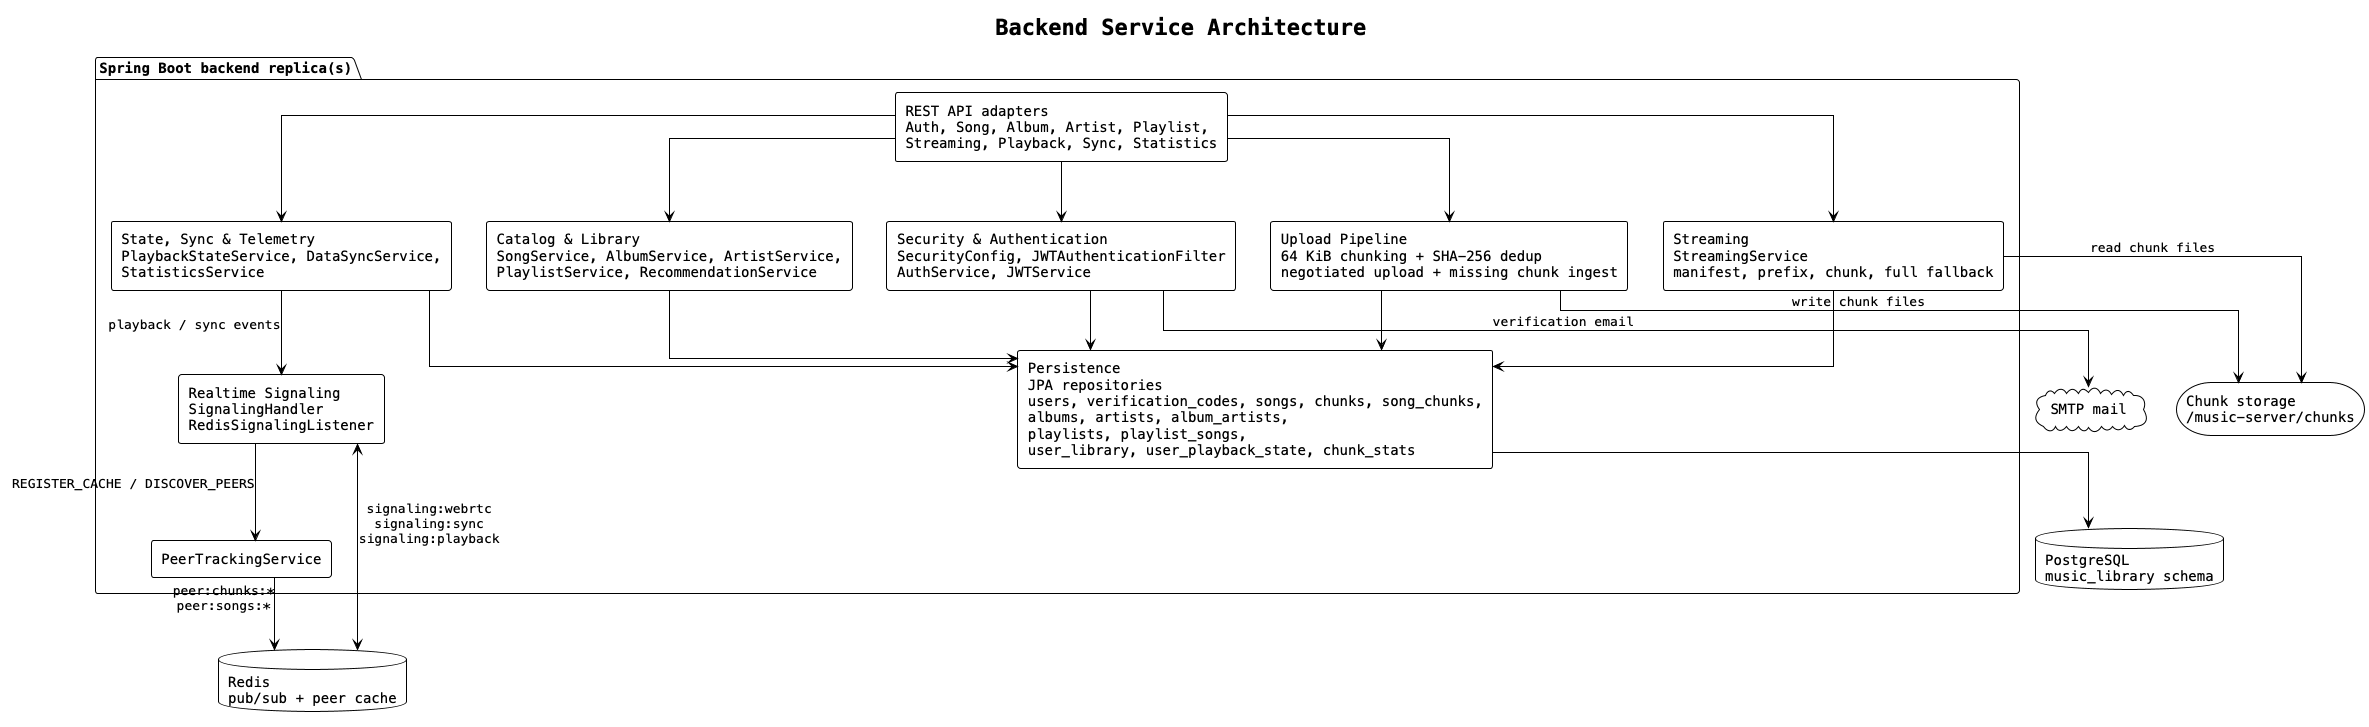

The diagram above was rendered by PlantUML. Its source (embedded in the PNG):
@startuml backend_architecture
!theme plain
skinparam componentStyle rectangle
skinparam linetype ortho
skinparam defaultFontName monospaced

title Backend Service Architecture

package "Spring Boot backend replica(s)" {
  [REST API adapters\nAuth, Song, Album, Artist, Playlist,\nStreaming, Playback, Sync, Statistics] as api

  [Security & Authentication\nSecurityConfig, JWTAuthenticationFilter\nAuthService, JWTService] as auth

  [Catalog & Library\nSongService, AlbumService, ArtistService,\nPlaylistService, RecommendationService] as catalog

  [Upload Pipeline\n64 KiB chunking + SHA-256 dedup\nnegotiated upload + missing chunk ingest] as upload

  [Streaming\nStreamingService\nmanifest, prefix, chunk, full fallback] as streaming

  [State, Sync & Telemetry\nPlaybackStateService, DataSyncService,\nStatisticsService] as userState

  [Realtime Signaling\nSignalingHandler\nRedisSignalingListener] as signaling

  [PeerTrackingService] as peerTracking

  [Persistence\nJPA repositories\nusers, verification_codes, songs, chunks, song_chunks,\nalbums, artists, album_artists,\nplaylists, playlist_songs,\nuser_library, user_playback_state, chunk_stats] as repos
}

database "PostgreSQL\nmusic_library schema" as postgres
database "Redis\npub/sub + peer cache" as redis
storage "Chunk storage\n~/music-server/chunks" as fs
cloud "SMTP mail" as mail

api --> auth
api --> catalog
api --> upload
api --> streaming
api --> userState

auth     --> repos
catalog  --> repos
upload   --> repos
streaming --> repos
userState --> repos

auth     --> mail : verification email
upload   --> fs   : write chunk files
streaming --> fs  : read chunk files

userState --> signaling : playback / sync events
signaling --> peerTracking : REGISTER_CACHE / DISCOVER_PEERS
signaling <--> redis : signaling:webrtc\nsignaling:sync\nsignaling:playback
peerTracking --> redis : peer:chunks:*\npeer:songs:*

repos --> postgres

@enduml